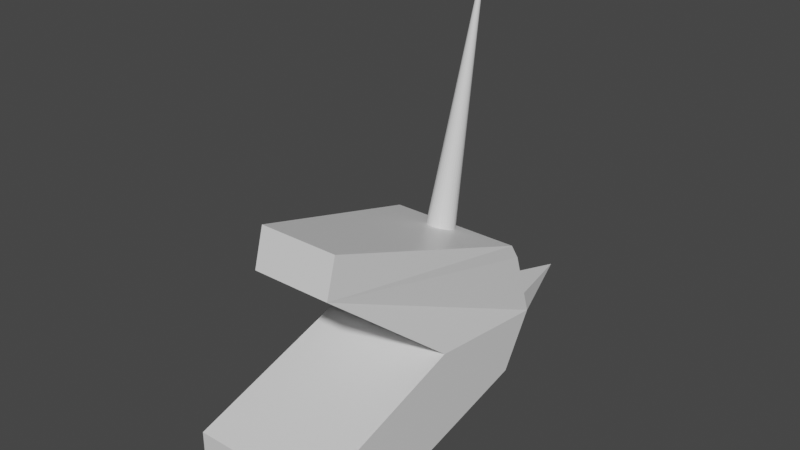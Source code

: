 # Source: unicorn.blend  (saved by Blender 2.82.7; exported with 4.5.12 LTS)
import bpy
from mathutils import Matrix  # noqa: F401  (used for matrix-valued properties, if any)

bpy.ops.wm.read_factory_settings(use_empty=True)
scene = bpy.context.scene
scene.name = 'Scene'

# ---- collections
col_collection = bpy.data.collections.new('Collection'); scene.collection.children.link(col_collection)

# ---- materials (node trees are filled in below, after node groups)
mat_material = bpy.data.materials.new('Material')
mat_material.alpha_threshold = 0.0
mat_material.use_transparent_shadow = False
mat_material.line_color = (0.0, 0.0, 0.0, 1.0)

# ---- material node trees
mat_material.use_nodes = True; mat_material.node_tree.nodes.clear()
_N = mat_material.node_tree.nodes; _L = mat_material.node_tree.links
n0 = _N.new('ShaderNodeOutputMaterial'); n0.name = 'Material Output'; n0.location = (300, 300)
n1 = _N.new('ShaderNodeBsdfPrincipled'); n1.name = 'Principled BSDF'; n1.location = (10, 300)
n1.distribution = 'GGX'
n1.subsurface_method = 'BURLEY'
n1.inputs[2].default_value = 0.4
n1.inputs[3].default_value = 1.45
n1.inputs[27].default_value = (0.0, 0.0, 0.0, 1.0)
n1.inputs[28].default_value = 1.0
_L.new(n1.outputs[0], n0.inputs[0])
n0.is_active_output = True

# ---- world
world_world = bpy.data.worlds.new('World'); scene.world = world_world
world_world.use_nodes = True; world_world.node_tree.nodes.clear()
_N = world_world.node_tree.nodes; _L = world_world.node_tree.links
n0 = _N.new('ShaderNodeOutputWorld'); n0.name = 'World Output'; n0.location = (300, 300)
n1 = _N.new('ShaderNodeBackground'); n1.name = 'Background'; n1.location = (10, 300)
n1.inputs[0].default_value = (0.05088, 0.05088, 0.05088, 1.0)
_L.new(n1.outputs[0], n0.inputs[0])
n0.is_active_output = True
world_world.color = (0.05088, 0.05088, 0.05088)
world_world.use_sun_shadow = False
world_world.sun_shadow_jitter_overblur = 0.0

# ---- meshes
me_cube = bpy.data.meshes.new('Cube')
me_cube.from_pydata([(0.1004, 0.3926, 0.2363), (0.1004, 0.3926, 0.03052), (0.06075, 0.08194, 0.3385), (0.1004, -0.008215, -0.06232), (-0.1004, 0.3926, 0.2363), (-0.1004, 0.3926, 0.03052), (-0.06075, 0.08194, 0.3385), (-0.1004, -0.008215, -0.06232), (-0.06075, 0.06597, 0.2811), (0.1004, 0.408, 0.2117), (-0.1004, 0.408, 0.2117), (0.06075, 0.06597, 0.2811), (0.1004, 0.4412, 0.1103), (-0.1004, -0.008215, 0.0566), (-0.1004, 0.4412, 0.1103), (0.1004, -0.008215, 0.0566), (0.1004, 0.2446, 0.1342), (-0.1004, 0.2446, 0.1342), (0.1004, 0.4302, 0.1441), (-0.1004, 0.4302, 0.1441), (5.295e-08, 0.4412, 0.1103), (0.06756, 0.5538, 0.1272), (-0.06756, 0.5538, 0.1272), (0.0333, 0.4302, 0.1441), (-0.0333, 0.4302, 0.1441), (7.421e-08, 0.3807, 0.2322), (0.004173, 0.3803, 0.2323), (0.008186, 0.3791, 0.2326), (0.01188, 0.3772, 0.233), (0.01513, 0.3746, 0.2336), (0.01779, 0.3715, 0.2344), (0.01976, 0.3679, 0.2352), (0.02098, 0.364, 0.2361), (0.02139, 0.3599, 0.2371), (0.02098, 0.3558, 0.238), (0.01976, 0.3519, 0.2389), (0.01779, 0.3483, 0.2398), (0.01513, 0.3452, 0.2405), (0.01188, 0.3426, 0.2411), (0.008186, 0.3406, 0.2415), (0.004173, 0.3395, 0.2418), (6.724e-08, 0.3391, 0.2419), (-0.004173, 0.3395, 0.2418), (-0.008186, 0.3406, 0.2415), (-0.01188, 0.3426, 0.2411), (-0.01513, 0.3452, 0.2405), (-0.01779, 0.3483, 0.2398), (-0.01976, 0.3519, 0.2389), (5.295e-08, 0.4506, 0.6275), (-0.02098, 0.3558, 0.238), (-0.02139, 0.3599, 0.2371), (-0.02098, 0.364, 0.2361), (-0.01976, 0.3679, 0.2352), (-0.01779, 0.3715, 0.2344), (-0.01513, 0.3746, 0.2336), (-0.01188, 0.3772, 0.233), (-0.008186, 0.3791, 0.2326), (-0.004173, 0.3803, 0.2323)], [], [(0, 4, 6, 2), (3, 15, 13, 7), (7, 13, 14, 5), (5, 1, 3, 7), (1, 12, 15, 3), (5, 14, 20, 12, 1), (11, 9, 0, 2), (8, 11, 2, 6), (9, 10, 4, 0), (10, 8, 6, 4), (15, 12, 16), (13, 15, 16, 17), (12, 20, 21), (14, 13, 17), (17, 8, 10, 19, 14), (16, 12, 18, 9, 11), (17, 16, 11, 8), (18, 23, 24, 19, 10, 9), (18, 21, 23), (19, 22, 14), (21, 18, 12), (14, 22, 20), (23, 21, 20, 22, 24), (24, 22, 19), (25, 48, 26), (26, 48, 27), (27, 48, 28), (28, 48, 29), (29, 48, 30), (30, 48, 31), (31, 48, 32), (32, 48, 33), (33, 48, 34), (34, 48, 35), (35, 48, 36), (36, 48, 37), (37, 48, 38), (38, 48, 39), (39, 48, 40), (40, 48, 41), (41, 48, 42), (42, 48, 43), (43, 48, 44), (44, 48, 45), (45, 48, 46), (46, 48, 47), (47, 48, 49), (49, 48, 50), (50, 48, 51), (51, 48, 52), (52, 48, 53), (53, 48, 54), (54, 48, 55), (55, 48, 56), (56, 48, 57), (57, 48, 25)])
_uv = me_cube.uv_layers.new(name='UVMap')
_uv.uv.foreach_set('vector', [0.625, 0.5, 0.875, 0.5, 0.875, 0.75, 0.625, 0.75, 0.375, 0.75, 0.4377, 0.75, 0.4377, 1.0, 0.375, 1.0, 0.375, 0.0, 0.4377, 0.0, 0.4377, 0.25, 0.375, 0.25, 0.125, 0.5, 0.375, 0.5, 0.375, 0.75, 0.125, 0.75, 0.375, 0.5, 0.4377, 0.5, 0.4377, 0.75, 0.375, 0.75, 0.375, 0.25, 0.4377, 0.25, 0.4377, 0.375, 0.4377, 0.5, 0.375, 0.5, 0.5459, 0.75, 0.5459, 0.5, 0.625, 0.5, 0.625, 0.75, 0.5459, 1.0, 0.5459, 0.75, 0.625, 0.75, 0.625, 1.0, 0.5459, 0.5, 0.5459, 0.25, 0.625, 0.25, 0.625, 0.5, 0.5459, 0.25, 0.5459, 0.0, 0.625, 0.0, 0.625, 0.25, 0.4377, 0.75, 0.4377, 0.5, 0.4918, 0.75, 0.4377, 1.0, 0.4377, 0.75, 0.4918, 0.75, 0.4918, 1.0, 0.4377, 0.5, 0.4377, 0.375, 0.4558, 0.4375, 0.4377, 0.25, 0.4377, 0.0, 0.4918, 0.0, 0.4918, 0.0, 0.5459, 0.0, 0.5459, 0.25, 0.4738, 0.25, 0.4377, 0.25, 0.4918, 0.75, 0.4377, 0.5, 0.4738, 0.5, 0.5459, 0.5, 0.5459, 0.75, 0.4918, 1.0, 0.4918, 0.75, 0.5459, 0.75, 0.5459, 1.0, 0.4738, 0.5, 0.4738, 0.4164, 0.4738, 0.3336, 0.4738, 0.25, 0.5459, 0.25, 0.5459, 0.5, 0.4738, 0.5, 0.4558, 0.4375, 0.4738, 0.4164, 0.4738, 0.25, 0.4558, 0.3125, 0.4377, 0.25, 0.4558, 0.4375, 0.4738, 0.5, 0.4377, 0.5, 0.4377, 0.25, 0.4558, 0.3125, 0.4377, 0.375, 0.4738, 0.4164, 0.4558, 0.4375, 0.4377, 0.375, 0.4558, 0.3125, 0.4738, 0.3336, 0.4738, 0.3336, 0.4558, 0.3125, 0.4738, 0.25, 0.25, 0.49, 0.25, 0.25, 0.2968, 0.4854, 0.2968, 0.4854, 0.25, 0.25, 0.3418, 0.4717, 0.3418, 0.4717, 0.25, 0.25, 0.3833, 0.4496, 0.3833, 0.4496, 0.25, 0.25, 0.4197, 0.4197, 0.4197, 0.4197, 0.25, 0.25, 0.4496, 0.3833, 0.4496, 0.3833, 0.25, 0.25, 0.4717, 0.3418, 0.4717, 0.3418, 0.25, 0.25, 0.4854, 0.2968, 0.4854, 0.2968, 0.25, 0.25, 0.49, 0.25, 0.49, 0.25, 0.25, 0.25, 0.4854, 0.2032, 0.4854, 0.2032, 0.25, 0.25, 0.4717, 0.1582, 0.4717, 0.1582, 0.25, 0.25, 0.4496, 0.1167, 0.4496, 0.1167, 0.25, 0.25, 0.4197, 0.08029, 0.4197, 0.08029, 0.25, 0.25, 0.3833, 0.05045, 0.3833, 0.05045, 0.25, 0.25, 0.3418, 0.02827, 0.3418, 0.02827, 0.25, 0.25, 0.2968, 0.01461, 0.2968, 0.01461, 0.25, 0.25, 0.25, 0.01, 0.25, 0.01, 0.25, 0.25, 0.2032, 0.01461, 0.2032, 0.01461, 0.25, 0.25, 0.1582, 0.02827, 0.1582, 0.02827, 0.25, 0.25, 0.1167, 0.05045, 0.1167, 0.05045, 0.25, 0.25, 0.08029, 0.08029, 0.08029, 0.08029, 0.25, 0.25, 0.05045, 0.1167, 0.05045, 0.1167, 0.25, 0.25, 0.02827, 0.1582, 0.02827, 0.1582, 0.25, 0.25, 0.01461, 0.2032, 0.01461, 0.2032, 0.25, 0.25, 0.01, 0.25, 0.01, 0.25, 0.25, 0.25, 0.01461, 0.2968, 0.01461, 0.2968, 0.25, 0.25, 0.02827, 0.3418, 0.02827, 0.3418, 0.25, 0.25, 0.05045, 0.3833, 0.05045, 0.3833, 0.25, 0.25, 0.08029, 0.4197, 0.08029, 0.4197, 0.25, 0.25, 0.1167, 0.4496, 0.1167, 0.4496, 0.25, 0.25, 0.1582, 0.4717, 0.1582, 0.4717, 0.25, 0.25, 0.2032, 0.4854, 0.2032, 0.4854, 0.25, 0.25, 0.25, 0.49])
me_cube.materials.append(mat_material)
me_cube.use_remesh_preserve_volume = False
me_cube.use_remesh_preserve_attributes = False
me_cube.use_mirror_vertex_groups = False
me_cube.update()

# ---- objects
ob_cube = bpy.data.objects.new('Cube', me_cube)

# ---- transforms, parenting, visibility, modifiers, constraints
ob_cube.location = (0.0, 0.0, 0.0)
ob_cube.lock_rotations_4d = False
ob_cube.empty_display_type = 'ARROWS'
ob_cube.lineart.crease_threshold = 0.0

# ---- collection membership
col_collection.objects.link(ob_cube)

# ---- scene / render settings (as saved in the file)
scene.frame_start = 1; scene.frame_end = 250; scene.frame_set(1)
scene.render.engine = 'BLENDER_EEVEE_NEXT'
scene.cycles.use_denoising = False
scene.cycles.samples = 128
scene.cycles.sampling_pattern = 'TABULATED_SOBOL'
scene.cycles.use_adaptive_sampling = False
scene.cycles.use_light_tree = False
scene.view_settings.view_transform = 'Filmic'
bpy.context.view_layer.update()

# ---- added for rendering (the .blend has no active camera and no usable light): camera, sun
cam_auto = bpy.data.cameras.new('AutoCamera')
cam_auto.lens = 50.0
cam_auto.sensor_width = 36.0
cam_auto.clip_end = 1000.0
ob_auto_camera = bpy.data.objects.new('AutoCamera', cam_auto)
scene.collection.objects.link(ob_auto_camera)
ob_auto_camera.location = (0.843953, -0.739947, 0.957739)
ob_auto_camera.rotation_euler = (1.09748, -7.21219e-08, 0.694738)
scene.camera = ob_auto_camera
light_auto_sun = bpy.data.lights.new('AutoSun', 'SUN')
light_auto_sun.energy = 3.0
light_auto_sun.angle = 0.0523599
ob_auto_sun = bpy.data.objects.new('AutoSun', light_auto_sun)
scene.collection.objects.link(ob_auto_sun)
ob_auto_sun.rotation_euler = (0.872665, 0.174533, 0.523599)
bpy.context.view_layer.update()
